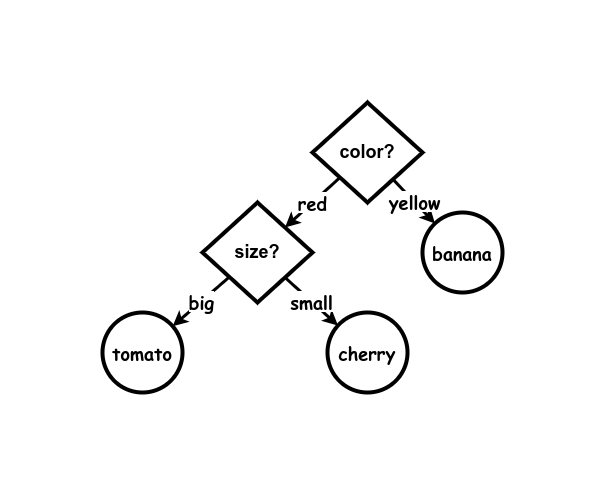

The diagram above was exported from draw.io. Its source (the exported page's mxGraphModel, read from the mxfile embedded in the PNG):
<mxGraphModel dx="584" dy="711" grid="1" gridSize="10" guides="1" tooltips="1" connect="1" arrows="1" fold="1" page="1" pageScale="1" pageWidth="850" pageHeight="1100" math="0" shadow="0">
  <root>
    <mxCell id="0" />
    <mxCell id="1" parent="0" />
    <mxCell id="nncE6BgZd_TLZwxvuBSm-5" value="red" style="endArrow=none;startArrow=classic;html=1;rounded=0;strokeWidth=3;endFill=0;fontFamily=Comic Sans MS;fontStyle=1;fontSize=18;" edge="1" parent="1" source="nncE6BgZd_TLZwxvuBSm-20" target="nncE6BgZd_TLZwxvuBSm-19">
      <mxGeometry width="50" height="50" relative="1" as="geometry">
        <mxPoint x="1060" y="820" as="sourcePoint" />
        <mxPoint x="1120.6382978723404" y="630" as="targetPoint" />
      </mxGeometry>
    </mxCell>
    <mxCell id="nncE6BgZd_TLZwxvuBSm-14" value="yellow" style="endArrow=none;startArrow=classic;html=1;rounded=0;strokeWidth=3;endFill=0;fontFamily=Comic Sans MS;fontStyle=1;fontSize=18;" edge="1" parent="1" source="nncE6BgZd_TLZwxvuBSm-23" target="nncE6BgZd_TLZwxvuBSm-19">
      <mxGeometry width="50" height="50" relative="1" as="geometry">
        <mxPoint x="1200" y="800" as="sourcePoint" />
        <mxPoint x="1148.6046511627908" y="630" as="targetPoint" />
      </mxGeometry>
    </mxCell>
    <mxCell id="nncE6BgZd_TLZwxvuBSm-16" value="big" style="endArrow=none;startArrow=classic;html=1;rounded=0;strokeWidth=3;endFill=0;fontFamily=Comic Sans MS;fontStyle=1;fontSize=18;" edge="1" parent="1" source="nncE6BgZd_TLZwxvuBSm-18" target="nncE6BgZd_TLZwxvuBSm-20">
      <mxGeometry width="50" height="50" relative="1" as="geometry">
        <mxPoint x="960" y="1130" as="sourcePoint" />
        <mxPoint x="1011" y="970" as="targetPoint" />
      </mxGeometry>
    </mxCell>
    <mxCell id="nncE6BgZd_TLZwxvuBSm-17" value="small" style="endArrow=none;startArrow=classic;html=1;rounded=0;strokeWidth=3;endFill=0;fontFamily=Comic Sans MS;fontStyle=1;fontSize=18;" edge="1" parent="1" source="nncE6BgZd_TLZwxvuBSm-22" target="nncE6BgZd_TLZwxvuBSm-20">
      <mxGeometry width="50" height="50" relative="1" as="geometry">
        <mxPoint x="1100" y="1110" as="sourcePoint" />
        <mxPoint x="1043" y="970" as="targetPoint" />
      </mxGeometry>
    </mxCell>
    <mxCell id="nncE6BgZd_TLZwxvuBSm-18" value="&lt;font face=&quot;Comic Sans MS&quot; style=&quot;font-size: 18px;&quot;&gt;&lt;b&gt;tomato&lt;/b&gt;&lt;/font&gt;" style="ellipse;whiteSpace=wrap;html=1;aspect=fixed;strokeWidth=4;" vertex="1" parent="1">
      <mxGeometry x="870" y="770" width="80" height="80" as="geometry" />
    </mxCell>
    <mxCell id="nncE6BgZd_TLZwxvuBSm-19" value="&lt;span style=&quot;font-size: 18px;&quot;&gt;&lt;b&gt;color?&lt;/b&gt;&lt;/span&gt;" style="rhombus;whiteSpace=wrap;html=1;strokeWidth=4;" vertex="1" parent="1">
      <mxGeometry x="1080" y="560" width="110" height="100" as="geometry" />
    </mxCell>
    <mxCell id="nncE6BgZd_TLZwxvuBSm-20" value="&lt;span style=&quot;font-size: 18px;&quot;&gt;&lt;b&gt;size?&lt;/b&gt;&lt;/span&gt;" style="rhombus;whiteSpace=wrap;html=1;strokeWidth=4;" vertex="1" parent="1">
      <mxGeometry x="970" y="660" width="110" height="100" as="geometry" />
    </mxCell>
    <mxCell id="nncE6BgZd_TLZwxvuBSm-22" value="&lt;font face=&quot;Comic Sans MS&quot; style=&quot;font-size: 18px;&quot;&gt;&lt;b&gt;cherry&lt;/b&gt;&lt;/font&gt;" style="ellipse;whiteSpace=wrap;html=1;aspect=fixed;strokeWidth=4;" vertex="1" parent="1">
      <mxGeometry x="1095" y="770" width="80" height="80" as="geometry" />
    </mxCell>
    <mxCell id="nncE6BgZd_TLZwxvuBSm-23" value="&lt;font face=&quot;Comic Sans MS&quot; style=&quot;font-size: 18px;&quot;&gt;&lt;b&gt;banana&lt;/b&gt;&lt;/font&gt;" style="ellipse;whiteSpace=wrap;html=1;aspect=fixed;strokeWidth=4;" vertex="1" parent="1">
      <mxGeometry x="1190" y="670" width="80" height="80" as="geometry" />
    </mxCell>
  </root>
</mxGraphModel>